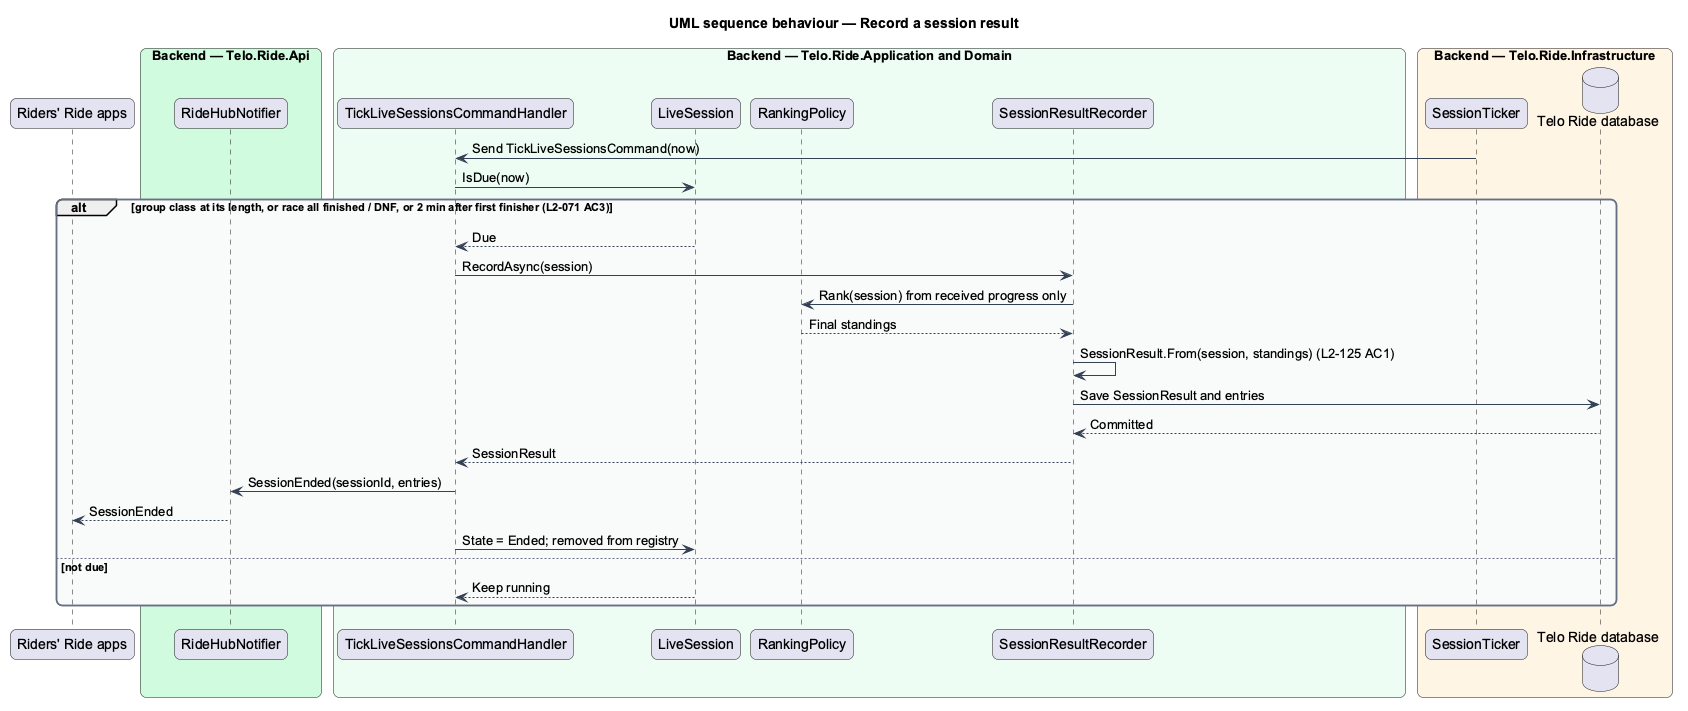

The diagram above was rendered by PlantUML. Its source (embedded in the PNG):
@startuml
title UML sequence behaviour — Record a session result
skinparam backgroundColor #FFFFFF
skinparam shadowing false
skinparam roundcorner 12
skinparam defaultFontName Arial
skinparam ArrowColor #344054
skinparam rectangle {
  BorderColor #344054
  FontColor #101828
}
skinparam package {
  BorderColor #667085
  FontColor #101828
  BackgroundColor #F9FAFB
}
participant "Riders' Ride apps" as apps
box "Backend — Telo.Ride.Api" #D1FADF
  participant "RideHubNotifier" as notifier
end box
box "Backend — Telo.Ride.Application and Domain" #ECFDF3
  participant "TickLiveSessionsCommandHandler" as tick
  participant "LiveSession" as session
  participant "RankingPolicy" as rank
  participant "SessionResultRecorder" as recorder
end box
box "Backend — Telo.Ride.Infrastructure" #FFF4E5
  participant "SessionTicker" as ticker
  database "Telo Ride database" as db
end box
ticker -> tick : Send TickLiveSessionsCommand(now)
tick -> session : IsDue(now)
alt group class at its length, or race all finished / DNF, or 2 min after first finisher (L2-071 AC3)
  session --> tick : Due
  tick -> recorder : RecordAsync(session)
  recorder -> rank : Rank(session) from received progress only
  rank --> recorder : Final standings
  recorder -> recorder : SessionResult.From(session, standings) (L2-125 AC1)
  recorder -> db : Save SessionResult and entries
  db --> recorder : Committed
  recorder --> tick : SessionResult
  tick -> notifier : SessionEnded(sessionId, entries)
  notifier --> apps : SessionEnded
  tick -> session : State = Ended; removed from registry
else not due
  session --> tick : Keep running
end
@enduml